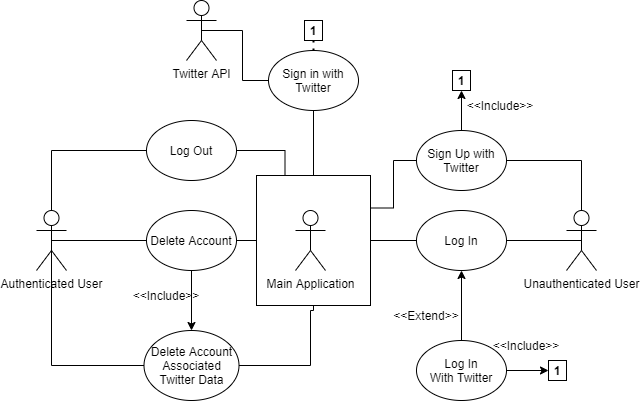

The diagram above was exported from draw.io. Its source (the exported page's mxGraphModel, read from the mxfile embedded in the PNG):
<mxGraphModel dx="1182" dy="732" grid="1" gridSize="10" guides="1" tooltips="1" connect="1" arrows="1" fold="1" page="1" pageScale="1" pageWidth="827" pageHeight="1169" math="0" shadow="0">
  <root>
    <mxCell id="0" />
    <mxCell id="1" parent="0" />
    <mxCell id="zlY6-9AON5oj5LtqXxkf-24" value="" style="rounded=0;whiteSpace=wrap;html=1;" vertex="1" parent="1">
      <mxGeometry x="360" y="425" width="114" height="130" as="geometry" />
    </mxCell>
    <mxCell id="Eoj6UNJI5xd0ptmAlUrp-3" value="Unauthenticated User" style="shape=umlActor;verticalLabelPosition=bottom;verticalAlign=top;html=1;outlineConnect=0;" parent="1" vertex="1">
      <mxGeometry x="670" y="460" width="30" height="60" as="geometry" />
    </mxCell>
    <mxCell id="Eoj6UNJI5xd0ptmAlUrp-5" value="Main Application" style="shape=umlActor;verticalLabelPosition=bottom;verticalAlign=top;html=1;outlineConnect=0;" parent="1" vertex="1">
      <mxGeometry x="399" y="460" width="30" height="60" as="geometry" />
    </mxCell>
    <mxCell id="Eoj6UNJI5xd0ptmAlUrp-6" value="Twitter API" style="shape=umlActor;verticalLabelPosition=bottom;verticalAlign=top;html=1;outlineConnect=0;" parent="1" vertex="1">
      <mxGeometry x="290" y="250" width="30" height="60" as="geometry" />
    </mxCell>
    <mxCell id="zlY6-9AON5oj5LtqXxkf-4" style="edgeStyle=orthogonalEdgeStyle;rounded=0;orthogonalLoop=1;jettySize=auto;html=1;" edge="1" parent="1" source="Eoj6UNJI5xd0ptmAlUrp-8" target="zlY6-9AON5oj5LtqXxkf-3">
      <mxGeometry relative="1" as="geometry" />
    </mxCell>
    <mxCell id="zlY6-9AON5oj5LtqXxkf-39" style="edgeStyle=orthogonalEdgeStyle;rounded=0;orthogonalLoop=1;jettySize=auto;html=1;entryX=0;entryY=0.5;entryDx=0;entryDy=0;" edge="1" parent="1" source="Eoj6UNJI5xd0ptmAlUrp-8" target="zlY6-9AON5oj5LtqXxkf-38">
      <mxGeometry relative="1" as="geometry" />
    </mxCell>
    <mxCell id="Eoj6UNJI5xd0ptmAlUrp-8" value="Log In&lt;br&gt;With Twitter" style="ellipse;whiteSpace=wrap;html=1;" parent="1" vertex="1">
      <mxGeometry x="520" y="590" width="90" height="60" as="geometry" />
    </mxCell>
    <mxCell id="Eoj6UNJI5xd0ptmAlUrp-9" value="Authenticated User" style="shape=umlActor;verticalLabelPosition=bottom;verticalAlign=top;html=1;outlineConnect=0;" parent="1" vertex="1">
      <mxGeometry x="140" y="460" width="30" height="60" as="geometry" />
    </mxCell>
    <mxCell id="Eoj6UNJI5xd0ptmAlUrp-14" value="Log Out" style="ellipse;whiteSpace=wrap;html=1;" parent="1" vertex="1">
      <mxGeometry x="250" y="370" width="90" height="60" as="geometry" />
    </mxCell>
    <mxCell id="zlY6-9AON5oj5LtqXxkf-15" style="edgeStyle=orthogonalEdgeStyle;rounded=0;orthogonalLoop=1;jettySize=auto;html=1;" edge="1" parent="1" source="Eoj6UNJI5xd0ptmAlUrp-18" target="zlY6-9AON5oj5LtqXxkf-13">
      <mxGeometry relative="1" as="geometry" />
    </mxCell>
    <mxCell id="Eoj6UNJI5xd0ptmAlUrp-18" value="Delete Account" style="ellipse;whiteSpace=wrap;html=1;" parent="1" vertex="1">
      <mxGeometry x="250" y="460" width="90" height="60" as="geometry" />
    </mxCell>
    <mxCell id="zlY6-9AON5oj5LtqXxkf-3" value="Log In" style="ellipse;whiteSpace=wrap;html=1;" vertex="1" parent="1">
      <mxGeometry x="520" y="460" width="90" height="60" as="geometry" />
    </mxCell>
    <mxCell id="zlY6-9AON5oj5LtqXxkf-6" value="" style="endArrow=none;html=1;rounded=0;edgeStyle=orthogonalEdgeStyle;exitX=0.5;exitY=0.5;exitDx=0;exitDy=0;exitPerimeter=0;entryX=1;entryY=0.5;entryDx=0;entryDy=0;" edge="1" parent="1" source="Eoj6UNJI5xd0ptmAlUrp-3" target="zlY6-9AON5oj5LtqXxkf-3">
      <mxGeometry width="50" height="50" relative="1" as="geometry">
        <mxPoint x="550" y="650" as="sourcePoint" />
        <mxPoint x="600" y="600" as="targetPoint" />
      </mxGeometry>
    </mxCell>
    <mxCell id="zlY6-9AON5oj5LtqXxkf-7" value="" style="endArrow=none;html=1;rounded=0;edgeStyle=orthogonalEdgeStyle;exitX=0;exitY=0.5;exitDx=0;exitDy=0;entryX=1;entryY=0.5;entryDx=0;entryDy=0;" edge="1" parent="1" source="zlY6-9AON5oj5LtqXxkf-3" target="zlY6-9AON5oj5LtqXxkf-24">
      <mxGeometry width="50" height="50" relative="1" as="geometry">
        <mxPoint x="550" y="650" as="sourcePoint" />
        <mxPoint x="600" y="600" as="targetPoint" />
        <Array as="points" />
      </mxGeometry>
    </mxCell>
    <mxCell id="zlY6-9AON5oj5LtqXxkf-9" value="" style="endArrow=none;html=1;rounded=0;edgeStyle=orthogonalEdgeStyle;exitX=0.5;exitY=0.5;exitDx=0;exitDy=0;exitPerimeter=0;entryX=0;entryY=0.5;entryDx=0;entryDy=0;" edge="1" parent="1" source="Eoj6UNJI5xd0ptmAlUrp-9" target="Eoj6UNJI5xd0ptmAlUrp-18">
      <mxGeometry width="50" height="50" relative="1" as="geometry">
        <mxPoint x="430" y="630" as="sourcePoint" />
        <mxPoint x="240" y="490" as="targetPoint" />
      </mxGeometry>
    </mxCell>
    <mxCell id="zlY6-9AON5oj5LtqXxkf-10" value="" style="endArrow=none;html=1;rounded=0;edgeStyle=orthogonalEdgeStyle;exitX=1;exitY=0.5;exitDx=0;exitDy=0;entryX=0;entryY=0.5;entryDx=0;entryDy=0;" edge="1" parent="1" source="Eoj6UNJI5xd0ptmAlUrp-18" target="zlY6-9AON5oj5LtqXxkf-24">
      <mxGeometry width="50" height="50" relative="1" as="geometry">
        <mxPoint x="165" y="500" as="sourcePoint" />
        <mxPoint x="260" y="500" as="targetPoint" />
        <Array as="points" />
      </mxGeometry>
    </mxCell>
    <mxCell id="zlY6-9AON5oj5LtqXxkf-11" value="" style="endArrow=none;html=1;rounded=0;edgeStyle=orthogonalEdgeStyle;exitX=0.5;exitY=0;exitDx=0;exitDy=0;exitPerimeter=0;entryX=0;entryY=0.5;entryDx=0;entryDy=0;" edge="1" parent="1" source="Eoj6UNJI5xd0ptmAlUrp-9" target="Eoj6UNJI5xd0ptmAlUrp-14">
      <mxGeometry width="50" height="50" relative="1" as="geometry">
        <mxPoint x="470" y="470" as="sourcePoint" />
        <mxPoint x="520" y="420" as="targetPoint" />
      </mxGeometry>
    </mxCell>
    <mxCell id="zlY6-9AON5oj5LtqXxkf-12" value="" style="endArrow=none;html=1;rounded=0;edgeStyle=orthogonalEdgeStyle;exitX=1;exitY=0.5;exitDx=0;exitDy=0;entryX=0.25;entryY=0;entryDx=0;entryDy=0;" edge="1" parent="1" source="Eoj6UNJI5xd0ptmAlUrp-14" target="zlY6-9AON5oj5LtqXxkf-24">
      <mxGeometry width="50" height="50" relative="1" as="geometry">
        <mxPoint x="470" y="470" as="sourcePoint" />
        <mxPoint x="520" y="420" as="targetPoint" />
      </mxGeometry>
    </mxCell>
    <mxCell id="zlY6-9AON5oj5LtqXxkf-13" value="Delete Account Associated Twitter Data" style="ellipse;whiteSpace=wrap;html=1;" vertex="1" parent="1">
      <mxGeometry x="247.5" y="580" width="95" height="70" as="geometry" />
    </mxCell>
    <mxCell id="zlY6-9AON5oj5LtqXxkf-16" value="" style="endArrow=none;html=1;rounded=0;edgeStyle=orthogonalEdgeStyle;exitX=1;exitY=0.5;exitDx=0;exitDy=0;entryX=0.5;entryY=1;entryDx=0;entryDy=0;" edge="1" parent="1" source="zlY6-9AON5oj5LtqXxkf-13" target="zlY6-9AON5oj5LtqXxkf-24">
      <mxGeometry width="50" height="50" relative="1" as="geometry">
        <mxPoint x="420" y="580" as="sourcePoint" />
        <mxPoint x="470" y="530" as="targetPoint" />
        <Array as="points">
          <mxPoint x="414" y="615" />
          <mxPoint x="414" y="560" />
        </Array>
      </mxGeometry>
    </mxCell>
    <mxCell id="zlY6-9AON5oj5LtqXxkf-17" value="" style="endArrow=none;html=1;rounded=0;edgeStyle=orthogonalEdgeStyle;exitX=0;exitY=0.5;exitDx=0;exitDy=0;entryX=0.5;entryY=0.5;entryDx=0;entryDy=0;entryPerimeter=0;" edge="1" parent="1" source="zlY6-9AON5oj5LtqXxkf-13" target="Eoj6UNJI5xd0ptmAlUrp-9">
      <mxGeometry width="50" height="50" relative="1" as="geometry">
        <mxPoint x="352.5" y="625" as="sourcePoint" />
        <mxPoint x="409" y="530" as="targetPoint" />
      </mxGeometry>
    </mxCell>
    <mxCell id="zlY6-9AON5oj5LtqXxkf-18" value="&amp;lt;&amp;lt;Include&amp;gt;&amp;gt;" style="text;html=1;strokeColor=none;fillColor=none;align=center;verticalAlign=middle;whiteSpace=wrap;rounded=0;" vertex="1" parent="1">
      <mxGeometry x="240" y="530" width="60" height="30" as="geometry" />
    </mxCell>
    <mxCell id="zlY6-9AON5oj5LtqXxkf-20" value="&amp;lt;&amp;lt;Extend&amp;gt;&amp;gt;" style="text;html=1;strokeColor=none;fillColor=none;align=center;verticalAlign=middle;whiteSpace=wrap;rounded=0;" vertex="1" parent="1">
      <mxGeometry x="500" y="550" width="60" height="30" as="geometry" />
    </mxCell>
    <mxCell id="zlY6-9AON5oj5LtqXxkf-36" style="edgeStyle=orthogonalEdgeStyle;rounded=0;orthogonalLoop=1;jettySize=auto;html=1;entryX=0.5;entryY=1;entryDx=0;entryDy=0;" edge="1" parent="1" source="zlY6-9AON5oj5LtqXxkf-21" target="zlY6-9AON5oj5LtqXxkf-35">
      <mxGeometry relative="1" as="geometry" />
    </mxCell>
    <mxCell id="zlY6-9AON5oj5LtqXxkf-21" value="Sign Up with Twitter" style="ellipse;whiteSpace=wrap;html=1;" vertex="1" parent="1">
      <mxGeometry x="520" y="380" width="90" height="60" as="geometry" />
    </mxCell>
    <mxCell id="zlY6-9AON5oj5LtqXxkf-22" value="" style="endArrow=none;html=1;rounded=0;edgeStyle=orthogonalEdgeStyle;exitX=1;exitY=0.5;exitDx=0;exitDy=0;entryX=0.5;entryY=0;entryDx=0;entryDy=0;entryPerimeter=0;" edge="1" parent="1" source="zlY6-9AON5oj5LtqXxkf-21" target="Eoj6UNJI5xd0ptmAlUrp-3">
      <mxGeometry width="50" height="50" relative="1" as="geometry">
        <mxPoint x="695" y="500" as="sourcePoint" />
        <mxPoint x="620" y="500" as="targetPoint" />
      </mxGeometry>
    </mxCell>
    <mxCell id="zlY6-9AON5oj5LtqXxkf-23" value="" style="endArrow=none;html=1;rounded=0;edgeStyle=orthogonalEdgeStyle;exitX=0;exitY=0.5;exitDx=0;exitDy=0;entryX=1;entryY=0.25;entryDx=0;entryDy=0;" edge="1" parent="1" source="zlY6-9AON5oj5LtqXxkf-21" target="zlY6-9AON5oj5LtqXxkf-24">
      <mxGeometry width="50" height="50" relative="1" as="geometry">
        <mxPoint x="620" y="420" as="sourcePoint" />
        <mxPoint x="695" y="470" as="targetPoint" />
      </mxGeometry>
    </mxCell>
    <mxCell id="zlY6-9AON5oj5LtqXxkf-28" value="Sign in with&lt;br&gt;Twitter" style="ellipse;whiteSpace=wrap;html=1;" vertex="1" parent="1">
      <mxGeometry x="372" y="300" width="90" height="60" as="geometry" />
    </mxCell>
    <mxCell id="zlY6-9AON5oj5LtqXxkf-30" value="" style="endArrow=none;html=1;rounded=0;edgeStyle=orthogonalEdgeStyle;exitX=0.5;exitY=1;exitDx=0;exitDy=0;entryX=0.5;entryY=0;entryDx=0;entryDy=0;" edge="1" parent="1" source="zlY6-9AON5oj5LtqXxkf-28" target="zlY6-9AON5oj5LtqXxkf-24">
      <mxGeometry width="50" height="50" relative="1" as="geometry">
        <mxPoint x="530" y="420" as="sourcePoint" />
        <mxPoint x="484" y="467.5" as="targetPoint" />
      </mxGeometry>
    </mxCell>
    <mxCell id="zlY6-9AON5oj5LtqXxkf-31" value="" style="endArrow=none;html=1;rounded=0;edgeStyle=orthogonalEdgeStyle;exitX=0.5;exitY=0.5;exitDx=0;exitDy=0;entryX=0;entryY=0.5;entryDx=0;entryDy=0;exitPerimeter=0;" edge="1" parent="1" source="Eoj6UNJI5xd0ptmAlUrp-6" target="zlY6-9AON5oj5LtqXxkf-28">
      <mxGeometry width="50" height="50" relative="1" as="geometry">
        <mxPoint x="427" y="390" as="sourcePoint" />
        <mxPoint x="427" y="435" as="targetPoint" />
      </mxGeometry>
    </mxCell>
    <mxCell id="zlY6-9AON5oj5LtqXxkf-32" value="&lt;b&gt;1&lt;/b&gt;" style="rounded=0;whiteSpace=wrap;html=1;" vertex="1" parent="1">
      <mxGeometry x="408" y="270" width="18" height="20" as="geometry" />
    </mxCell>
    <mxCell id="zlY6-9AON5oj5LtqXxkf-33" value="" style="endArrow=none;dashed=1;html=1;dashPattern=1 3;strokeWidth=2;rounded=0;edgeStyle=orthogonalEdgeStyle;entryX=0.5;entryY=1;entryDx=0;entryDy=0;exitX=0.5;exitY=0;exitDx=0;exitDy=0;" edge="1" parent="1" source="zlY6-9AON5oj5LtqXxkf-28" target="zlY6-9AON5oj5LtqXxkf-32">
      <mxGeometry width="50" height="50" relative="1" as="geometry">
        <mxPoint x="260" y="299.97" as="sourcePoint" />
        <mxPoint x="310" y="249.97" as="targetPoint" />
      </mxGeometry>
    </mxCell>
    <mxCell id="zlY6-9AON5oj5LtqXxkf-35" value="&lt;b&gt;1&lt;/b&gt;" style="rounded=0;whiteSpace=wrap;html=1;" vertex="1" parent="1">
      <mxGeometry x="556" y="320" width="18" height="20" as="geometry" />
    </mxCell>
    <mxCell id="zlY6-9AON5oj5LtqXxkf-37" value="&amp;lt;&amp;lt;Include&amp;gt;&amp;gt;" style="text;html=1;strokeColor=none;fillColor=none;align=center;verticalAlign=middle;whiteSpace=wrap;rounded=0;" vertex="1" parent="1">
      <mxGeometry x="574" y="340" width="60" height="30" as="geometry" />
    </mxCell>
    <mxCell id="zlY6-9AON5oj5LtqXxkf-38" value="&lt;b&gt;1&lt;/b&gt;" style="rounded=0;whiteSpace=wrap;html=1;" vertex="1" parent="1">
      <mxGeometry x="652" y="610" width="18" height="20" as="geometry" />
    </mxCell>
    <mxCell id="zlY6-9AON5oj5LtqXxkf-40" value="&amp;lt;&amp;lt;Include&amp;gt;&amp;gt;" style="text;html=1;strokeColor=none;fillColor=none;align=center;verticalAlign=middle;whiteSpace=wrap;rounded=0;" vertex="1" parent="1">
      <mxGeometry x="600" y="580" width="60" height="30" as="geometry" />
    </mxCell>
  </root>
</mxGraphModel>